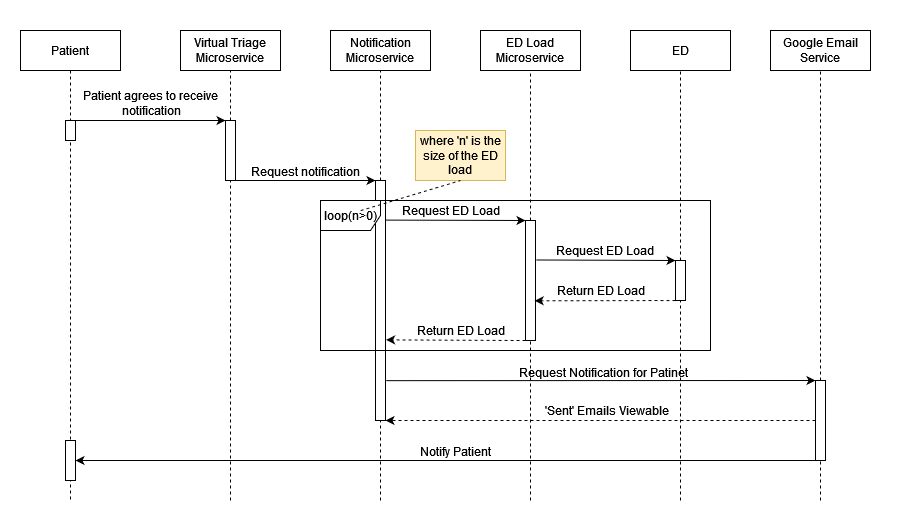

The diagram above was exported from draw.io. Its source (the exported page's mxGraphModel, read from the mxfile embedded in the PNG):
<mxGraphModel dx="1195" dy="628" grid="1" gridSize="10" guides="1" tooltips="1" connect="1" arrows="1" fold="1" page="1" pageScale="1" pageWidth="1100" pageHeight="1700" math="0" shadow="0">
  <root>
    <mxCell id="0" />
    <mxCell id="1" parent="0" />
    <mxCell id="CMOW-yByUtRCjIkkdWxa-79" value="" style="rounded=0;whiteSpace=wrap;html=1;strokeColor=none;" parent="1" vertex="1">
      <mxGeometry x="80" y="420" width="900" height="530" as="geometry" />
    </mxCell>
    <mxCell id="U4i_htmt6RwaBI54jKs7-22" value="Patient" style="shape=umlLifeline;perimeter=lifelinePerimeter;whiteSpace=wrap;html=1;container=0;dropTarget=0;collapsible=0;recursiveResize=0;outlineConnect=0;portConstraint=eastwest;newEdgeStyle={&quot;edgeStyle&quot;:&quot;elbowEdgeStyle&quot;,&quot;elbow&quot;:&quot;vertical&quot;,&quot;curved&quot;:0,&quot;rounded&quot;:0};" parent="1" vertex="1">
      <mxGeometry x="100" y="450" width="100" height="470" as="geometry" />
    </mxCell>
    <mxCell id="U4i_htmt6RwaBI54jKs7-27" value="Google Email Service" style="rounded=0;whiteSpace=wrap;html=1;" parent="1" vertex="1">
      <mxGeometry x="850" y="450" width="100" height="40" as="geometry" />
    </mxCell>
    <mxCell id="U4i_htmt6RwaBI54jKs7-28" value="" style="endArrow=none;dashed=1;html=1;rounded=0;entryX=0.5;entryY=1;entryDx=0;entryDy=0;" parent="1" source="CMOW-yByUtRCjIkkdWxa-56" target="U4i_htmt6RwaBI54jKs7-27" edge="1">
      <mxGeometry width="50" height="50" relative="1" as="geometry">
        <mxPoint x="900" y="1000" as="sourcePoint" />
        <mxPoint x="1090" y="560" as="targetPoint" />
      </mxGeometry>
    </mxCell>
    <mxCell id="U4i_htmt6RwaBI54jKs7-33" value="ED Load Microservice" style="rounded=0;whiteSpace=wrap;html=1;" parent="1" vertex="1">
      <mxGeometry x="560" y="450" width="100" height="40" as="geometry" />
    </mxCell>
    <mxCell id="U4i_htmt6RwaBI54jKs7-34" value="" style="endArrow=none;dashed=1;html=1;rounded=0;entryX=0.5;entryY=1;entryDx=0;entryDy=0;" parent="1" source="CMOW-yByUtRCjIkkdWxa-31" target="U4i_htmt6RwaBI54jKs7-33" edge="1">
      <mxGeometry width="50" height="50" relative="1" as="geometry">
        <mxPoint x="610" y="1000" as="sourcePoint" />
        <mxPoint x="810" y="560" as="targetPoint" />
      </mxGeometry>
    </mxCell>
    <mxCell id="CMOW-yByUtRCjIkkdWxa-9" value="ED" style="rounded=0;whiteSpace=wrap;html=1;" parent="1" vertex="1">
      <mxGeometry x="710" y="450" width="100" height="40" as="geometry" />
    </mxCell>
    <mxCell id="CMOW-yByUtRCjIkkdWxa-10" value="" style="endArrow=none;dashed=1;html=1;rounded=0;entryX=0.5;entryY=1;entryDx=0;entryDy=0;" parent="1" source="CMOW-yByUtRCjIkkdWxa-33" target="CMOW-yByUtRCjIkkdWxa-9" edge="1">
      <mxGeometry width="50" height="50" relative="1" as="geometry">
        <mxPoint x="760" y="1000" as="sourcePoint" />
        <mxPoint x="950" y="560" as="targetPoint" />
      </mxGeometry>
    </mxCell>
    <mxCell id="CMOW-yByUtRCjIkkdWxa-17" value="" style="rounded=0;whiteSpace=wrap;html=1;" parent="1" vertex="1">
      <mxGeometry x="145" y="540" width="10" height="20" as="geometry" />
    </mxCell>
    <mxCell id="CMOW-yByUtRCjIkkdWxa-18" value="&lt;div&gt;Virtual Triage&lt;/div&gt;&lt;div&gt;Microservice&lt;br&gt; &lt;/div&gt;" style="rounded=0;whiteSpace=wrap;html=1;" parent="1" vertex="1">
      <mxGeometry x="260" y="450" width="100" height="40" as="geometry" />
    </mxCell>
    <mxCell id="CMOW-yByUtRCjIkkdWxa-19" value="" style="endArrow=none;dashed=1;html=1;rounded=0;entryX=0.5;entryY=1;entryDx=0;entryDy=0;" parent="1" source="CMOW-yByUtRCjIkkdWxa-21" target="CMOW-yByUtRCjIkkdWxa-18" edge="1">
      <mxGeometry width="50" height="50" relative="1" as="geometry">
        <mxPoint x="310" y="1000" as="sourcePoint" />
        <mxPoint x="500" y="560" as="targetPoint" />
      </mxGeometry>
    </mxCell>
    <mxCell id="CMOW-yByUtRCjIkkdWxa-22" value="" style="endArrow=none;dashed=1;html=1;rounded=0;entryX=0.5;entryY=1;entryDx=0;entryDy=0;" parent="1" target="CMOW-yByUtRCjIkkdWxa-21" edge="1">
      <mxGeometry width="50" height="50" relative="1" as="geometry">
        <mxPoint x="310" y="920" as="sourcePoint" />
        <mxPoint x="310" y="490" as="targetPoint" />
      </mxGeometry>
    </mxCell>
    <mxCell id="CMOW-yByUtRCjIkkdWxa-21" value="" style="rounded=0;whiteSpace=wrap;html=1;" parent="1" vertex="1">
      <mxGeometry x="305" y="540" width="10" height="60" as="geometry" />
    </mxCell>
    <mxCell id="CMOW-yByUtRCjIkkdWxa-23" value="" style="endArrow=classic;html=1;rounded=0;exitX=1;exitY=0;exitDx=0;exitDy=0;entryX=0;entryY=0;entryDx=0;entryDy=0;" parent="1" source="CMOW-yByUtRCjIkkdWxa-17" target="CMOW-yByUtRCjIkkdWxa-21" edge="1">
      <mxGeometry width="50" height="50" relative="1" as="geometry">
        <mxPoint x="270" y="620" as="sourcePoint" />
        <mxPoint x="320" y="570" as="targetPoint" />
      </mxGeometry>
    </mxCell>
    <mxCell id="CMOW-yByUtRCjIkkdWxa-35" value="" style="endArrow=none;dashed=1;html=1;rounded=0;entryX=0.5;entryY=1;entryDx=0;entryDy=0;" parent="1" target="CMOW-yByUtRCjIkkdWxa-33" edge="1">
      <mxGeometry width="50" height="50" relative="1" as="geometry">
        <mxPoint x="760" y="920" as="sourcePoint" />
        <mxPoint x="760" y="490" as="targetPoint" />
      </mxGeometry>
    </mxCell>
    <mxCell id="CMOW-yByUtRCjIkkdWxa-33" value="" style="rounded=0;whiteSpace=wrap;html=1;" parent="1" vertex="1">
      <mxGeometry x="755" y="680" width="10" height="40" as="geometry" />
    </mxCell>
    <mxCell id="CMOW-yByUtRCjIkkdWxa-37" value="Notification Microservice" style="rounded=0;whiteSpace=wrap;html=1;" parent="1" vertex="1">
      <mxGeometry x="410" y="450" width="100" height="40" as="geometry" />
    </mxCell>
    <mxCell id="CMOW-yByUtRCjIkkdWxa-38" value="" style="endArrow=none;dashed=1;html=1;rounded=0;entryX=0.5;entryY=1;entryDx=0;entryDy=0;" parent="1" source="CMOW-yByUtRCjIkkdWxa-42" target="CMOW-yByUtRCjIkkdWxa-37" edge="1">
      <mxGeometry width="50" height="50" relative="1" as="geometry">
        <mxPoint x="460" y="1000" as="sourcePoint" />
        <mxPoint x="650" y="560" as="targetPoint" />
      </mxGeometry>
    </mxCell>
    <mxCell id="CMOW-yByUtRCjIkkdWxa-43" value="" style="endArrow=none;dashed=1;html=1;rounded=0;entryX=0.5;entryY=1;entryDx=0;entryDy=0;" parent="1" target="CMOW-yByUtRCjIkkdWxa-42" edge="1">
      <mxGeometry width="50" height="50" relative="1" as="geometry">
        <mxPoint x="460" y="920" as="sourcePoint" />
        <mxPoint x="460" y="490" as="targetPoint" />
      </mxGeometry>
    </mxCell>
    <mxCell id="CMOW-yByUtRCjIkkdWxa-42" value="" style="rounded=0;whiteSpace=wrap;html=1;" parent="1" vertex="1">
      <mxGeometry x="455" y="600" width="10" height="240" as="geometry" />
    </mxCell>
    <mxCell id="CMOW-yByUtRCjIkkdWxa-45" value="" style="endArrow=classic;html=1;rounded=0;exitX=1;exitY=1;exitDx=0;exitDy=0;entryX=0;entryY=0;entryDx=0;entryDy=0;" parent="1" source="CMOW-yByUtRCjIkkdWxa-21" target="CMOW-yByUtRCjIkkdWxa-42" edge="1">
      <mxGeometry width="50" height="50" relative="1" as="geometry">
        <mxPoint x="520" y="740" as="sourcePoint" />
        <mxPoint x="570" y="690" as="targetPoint" />
      </mxGeometry>
    </mxCell>
    <mxCell id="CMOW-yByUtRCjIkkdWxa-49" value="" style="endArrow=none;dashed=1;html=1;rounded=0;entryX=0.5;entryY=1;entryDx=0;entryDy=0;" parent="1" target="CMOW-yByUtRCjIkkdWxa-31" edge="1">
      <mxGeometry width="50" height="50" relative="1" as="geometry">
        <mxPoint x="610" y="920" as="sourcePoint" />
        <mxPoint x="610" y="490" as="targetPoint" />
      </mxGeometry>
    </mxCell>
    <mxCell id="CMOW-yByUtRCjIkkdWxa-31" value="" style="rounded=0;whiteSpace=wrap;html=1;" parent="1" vertex="1">
      <mxGeometry x="605" y="640" width="10" height="120" as="geometry" />
    </mxCell>
    <mxCell id="CMOW-yByUtRCjIkkdWxa-52" value="" style="endArrow=classic;html=1;rounded=0;entryX=0;entryY=0;entryDx=0;entryDy=0;exitX=1;exitY=0.165;exitDx=0;exitDy=0;exitPerimeter=0;" parent="1" source="CMOW-yByUtRCjIkkdWxa-42" target="CMOW-yByUtRCjIkkdWxa-31" edge="1">
      <mxGeometry width="50" height="50" relative="1" as="geometry">
        <mxPoint x="460" y="640" as="sourcePoint" />
        <mxPoint x="530" y="650" as="targetPoint" />
      </mxGeometry>
    </mxCell>
    <mxCell id="CMOW-yByUtRCjIkkdWxa-54" value="" style="endArrow=classic;html=1;rounded=0;exitX=1.083;exitY=0.329;exitDx=0;exitDy=0;entryX=0;entryY=0;entryDx=0;entryDy=0;exitPerimeter=0;" parent="1" source="CMOW-yByUtRCjIkkdWxa-31" target="CMOW-yByUtRCjIkkdWxa-33" edge="1">
      <mxGeometry width="50" height="50" relative="1" as="geometry">
        <mxPoint x="480" y="700" as="sourcePoint" />
        <mxPoint x="530" y="650" as="targetPoint" />
      </mxGeometry>
    </mxCell>
    <mxCell id="CMOW-yByUtRCjIkkdWxa-55" value="" style="endArrow=classic;html=1;rounded=0;exitX=0;exitY=1;exitDx=0;exitDy=0;entryX=0.917;entryY=0.669;entryDx=0;entryDy=0;entryPerimeter=0;dashed=1;" parent="1" source="CMOW-yByUtRCjIkkdWxa-33" target="CMOW-yByUtRCjIkkdWxa-31" edge="1">
      <mxGeometry width="50" height="50" relative="1" as="geometry">
        <mxPoint x="480" y="700" as="sourcePoint" />
        <mxPoint x="530" y="650" as="targetPoint" />
      </mxGeometry>
    </mxCell>
    <mxCell id="CMOW-yByUtRCjIkkdWxa-57" value="" style="endArrow=none;dashed=1;html=1;rounded=0;entryX=0.5;entryY=1;entryDx=0;entryDy=0;" parent="1" target="CMOW-yByUtRCjIkkdWxa-56" edge="1">
      <mxGeometry width="50" height="50" relative="1" as="geometry">
        <mxPoint x="900" y="920" as="sourcePoint" />
        <mxPoint x="900" y="490" as="targetPoint" />
      </mxGeometry>
    </mxCell>
    <mxCell id="CMOW-yByUtRCjIkkdWxa-56" value="" style="rounded=0;whiteSpace=wrap;html=1;" parent="1" vertex="1">
      <mxGeometry x="895" y="800" width="10" height="80" as="geometry" />
    </mxCell>
    <mxCell id="CMOW-yByUtRCjIkkdWxa-58" value="" style="endArrow=classic;html=1;rounded=0;exitX=0;exitY=1;exitDx=0;exitDy=0;entryX=1.061;entryY=0.664;entryDx=0;entryDy=0;entryPerimeter=0;dashed=1;" parent="1" source="CMOW-yByUtRCjIkkdWxa-31" target="CMOW-yByUtRCjIkkdWxa-42" edge="1">
      <mxGeometry width="50" height="50" relative="1" as="geometry">
        <mxPoint x="480" y="700" as="sourcePoint" />
        <mxPoint x="530" y="650" as="targetPoint" />
      </mxGeometry>
    </mxCell>
    <mxCell id="CMOW-yByUtRCjIkkdWxa-59" value="" style="endArrow=classic;html=1;rounded=0;entryX=0;entryY=0;entryDx=0;entryDy=0;exitX=1.073;exitY=0.834;exitDx=0;exitDy=0;exitPerimeter=0;" parent="1" source="CMOW-yByUtRCjIkkdWxa-42" target="CMOW-yByUtRCjIkkdWxa-56" edge="1">
      <mxGeometry width="50" height="50" relative="1" as="geometry">
        <mxPoint x="470" y="800" as="sourcePoint" />
        <mxPoint x="530" y="650" as="targetPoint" />
      </mxGeometry>
    </mxCell>
    <mxCell id="CMOW-yByUtRCjIkkdWxa-60" value="" style="endArrow=classic;html=1;rounded=0;exitX=0;exitY=0.5;exitDx=0;exitDy=0;entryX=1;entryY=1;entryDx=0;entryDy=0;dashed=1;" parent="1" source="CMOW-yByUtRCjIkkdWxa-56" target="CMOW-yByUtRCjIkkdWxa-42" edge="1">
      <mxGeometry width="50" height="50" relative="1" as="geometry">
        <mxPoint x="480" y="700" as="sourcePoint" />
        <mxPoint x="530" y="650" as="targetPoint" />
      </mxGeometry>
    </mxCell>
    <mxCell id="CMOW-yByUtRCjIkkdWxa-61" value="" style="rounded=0;whiteSpace=wrap;html=1;" parent="1" vertex="1">
      <mxGeometry x="145" y="860" width="10" height="40" as="geometry" />
    </mxCell>
    <mxCell id="CMOW-yByUtRCjIkkdWxa-63" value="" style="endArrow=classic;html=1;rounded=0;exitX=0;exitY=1;exitDx=0;exitDy=0;entryX=1;entryY=0.5;entryDx=0;entryDy=0;" parent="1" source="CMOW-yByUtRCjIkkdWxa-56" target="CMOW-yByUtRCjIkkdWxa-61" edge="1">
      <mxGeometry width="50" height="50" relative="1" as="geometry">
        <mxPoint x="460" y="730" as="sourcePoint" />
        <mxPoint x="150" y="880" as="targetPoint" />
      </mxGeometry>
    </mxCell>
    <mxCell id="CMOW-yByUtRCjIkkdWxa-64" value="&lt;div&gt;Patient agrees to receive&amp;nbsp;&lt;/div&gt;&lt;div&gt;notification&lt;/div&gt;" style="text;html=1;align=center;verticalAlign=middle;resizable=0;points=[];autosize=1;strokeColor=none;fillColor=none;" parent="1" vertex="1">
      <mxGeometry x="151" y="503" width="160" height="40" as="geometry" />
    </mxCell>
    <mxCell id="CMOW-yByUtRCjIkkdWxa-66" value="Request notification" style="text;html=1;align=center;verticalAlign=middle;resizable=0;points=[];autosize=1;strokeColor=none;fillColor=none;" parent="1" vertex="1">
      <mxGeometry x="320" y="576" width="130" height="30" as="geometry" />
    </mxCell>
    <mxCell id="CMOW-yByUtRCjIkkdWxa-67" value="Request ED Load" style="text;html=1;align=center;verticalAlign=middle;resizable=0;points=[];autosize=1;strokeColor=none;fillColor=none;" parent="1" vertex="1">
      <mxGeometry x="470" y="615" width="120" height="30" as="geometry" />
    </mxCell>
    <mxCell id="CMOW-yByUtRCjIkkdWxa-68" value="Request ED Load" style="text;html=1;align=center;verticalAlign=middle;resizable=0;points=[];autosize=1;strokeColor=none;fillColor=none;" parent="1" vertex="1">
      <mxGeometry x="624" y="655" width="120" height="30" as="geometry" />
    </mxCell>
    <mxCell id="CMOW-yByUtRCjIkkdWxa-69" value="Return ED Load" style="text;html=1;align=center;verticalAlign=middle;resizable=0;points=[];autosize=1;strokeColor=none;fillColor=none;" parent="1" vertex="1">
      <mxGeometry x="625" y="695" width="110" height="30" as="geometry" />
    </mxCell>
    <mxCell id="CMOW-yByUtRCjIkkdWxa-70" value="&lt;div&gt;Return ED Load&lt;/div&gt;" style="text;html=1;align=center;verticalAlign=middle;resizable=0;points=[];autosize=1;strokeColor=none;fillColor=none;" parent="1" vertex="1">
      <mxGeometry x="485" y="735" width="110" height="30" as="geometry" />
    </mxCell>
    <mxCell id="CMOW-yByUtRCjIkkdWxa-71" value="Request Notification for Patinet" style="text;html=1;align=center;verticalAlign=middle;resizable=0;points=[];autosize=1;strokeColor=none;fillColor=none;" parent="1" vertex="1">
      <mxGeometry x="588" y="777" width="190" height="30" as="geometry" />
    </mxCell>
    <mxCell id="CMOW-yByUtRCjIkkdWxa-72" value="'Sent' Emails Viewable" style="text;html=1;align=center;verticalAlign=middle;resizable=0;points=[];autosize=1;strokeColor=none;fillColor=none;" parent="1" vertex="1">
      <mxGeometry x="611" y="815" width="150" height="30" as="geometry" />
    </mxCell>
    <mxCell id="CMOW-yByUtRCjIkkdWxa-73" value="Notify Patient" style="text;html=1;align=center;verticalAlign=middle;resizable=0;points=[];autosize=1;strokeColor=none;fillColor=none;" parent="1" vertex="1">
      <mxGeometry x="490" y="856" width="90" height="30" as="geometry" />
    </mxCell>
    <mxCell id="CMOW-yByUtRCjIkkdWxa-74" value="loop(n&amp;gt;0)" style="shape=umlFrame;whiteSpace=wrap;html=1;pointerEvents=0;" parent="1" vertex="1">
      <mxGeometry x="400" y="620" width="390" height="150" as="geometry" />
    </mxCell>
    <mxCell id="CMOW-yByUtRCjIkkdWxa-75" value="where 'n' is the size of the ED load" style="rounded=0;whiteSpace=wrap;html=1;fillColor=#fff2cc;strokeColor=#d6b656;shadow=0;glass=0;" parent="1" vertex="1">
      <mxGeometry x="495" y="550" width="90" height="50" as="geometry" />
    </mxCell>
    <mxCell id="CMOW-yByUtRCjIkkdWxa-78" value="" style="endArrow=none;dashed=1;html=1;rounded=0;entryX=0.5;entryY=1;entryDx=0;entryDy=0;exitX=0.103;exitY=0.067;exitDx=0;exitDy=0;exitPerimeter=0;" parent="1" source="CMOW-yByUtRCjIkkdWxa-74" target="CMOW-yByUtRCjIkkdWxa-75" edge="1">
      <mxGeometry width="50" height="50" relative="1" as="geometry">
        <mxPoint x="560" y="690" as="sourcePoint" />
        <mxPoint x="610" y="640" as="targetPoint" />
      </mxGeometry>
    </mxCell>
  </root>
</mxGraphModel>